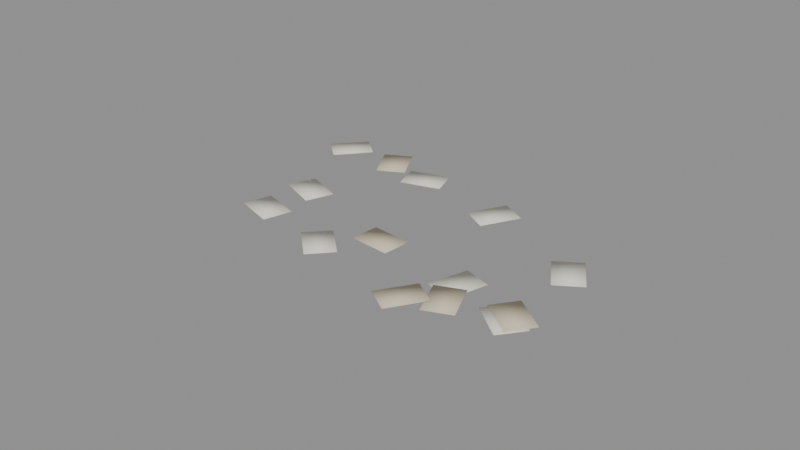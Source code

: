 # Source: papers_scattered.blend  (saved by Blender 5.0.119; exported with 4.5.12 LTS)
import bpy
from mathutils import Matrix  # noqa: F401  (used for matrix-valued properties, if any)

bpy.ops.wm.read_factory_settings(use_empty=True)
scene = bpy.context.scene
scene.name = 'Scene'

# ---- materials (node trees are filled in below, after node groups)
mat_paper = bpy.data.materials.new('paper')
mat_paper.diffuse_color = (0.82, 0.79, 0.68, 1.0)
mat_paper_old = bpy.data.materials.new('paper_old')
mat_paper_old.diffuse_color = (0.68, 0.6, 0.44, 1.0)

# ---- material node trees
mat_paper.use_nodes = True; mat_paper.node_tree.nodes.clear()
_N = mat_paper.node_tree.nodes; _L = mat_paper.node_tree.links
n0 = _N.new('ShaderNodeBsdfPrincipled'); n0.name = 'Principled BSDF'; n0.location = (-200, 100)
n0.inputs[0].default_value = (0.82, 0.79, 0.68, 1.0)
n0.inputs[2].default_value = 0.92
n1 = _N.new('ShaderNodeOutputMaterial'); n1.name = 'Material Output'; n1.location = (200, 100)
_L.new(n0.outputs[0], n1.inputs[0])
n1.is_active_output = True
mat_paper_old.use_nodes = True; mat_paper_old.node_tree.nodes.clear()
_N = mat_paper_old.node_tree.nodes; _L = mat_paper_old.node_tree.links
n0 = _N.new('ShaderNodeBsdfPrincipled'); n0.name = 'Principled BSDF'; n0.location = (-200, 100)
n0.inputs[0].default_value = (0.68, 0.6, 0.44, 1.0)
n0.inputs[2].default_value = 0.95
n1 = _N.new('ShaderNodeOutputMaterial'); n1.name = 'Material Output'; n1.location = (200, 100)
_L.new(n0.outputs[0], n1.inputs[0])
n1.is_active_output = True

# ---- meshes
me_papers_scattered = bpy.data.meshes.new('papers_scattered')
me_papers_scattered.from_pydata([(-0.105, -0.1485, -0.001), (-0.105, -0.1485, 0.001), (-0.105, 0.1485, -0.001), (-0.105, 0.1485, 0.001), (0.105, -0.1485, -0.001), (0.105, -0.1485, 0.001), (0.105, 0.1485, -0.001), (0.105, 0.1485, 0.001), (-0.8235, 0.4354, -0.0002), (-0.8235, 0.4354, 0.0018), (-0.8797, 0.727, -0.0002), (-0.8797, 0.727, 0.0018), (-0.6173, 0.4751, -0.0002), (-0.6173, 0.4751, 0.0018), (-0.6735, 0.7667, -0.0002), (-0.6735, 0.7667, 0.0018), (0.676, 1.104, 0.0006), (0.676, 1.104, 0.0026), (0.9706, 1.142, 0.0006), (0.9706, 1.142, 0.0026), (0.7026, 0.8956, 0.0006), (0.7026, 0.8956, 0.0026), (0.9972, 0.9332, 0.0006), (0.9972, 0.9332, 0.0026), (0.5027, 1.45, 0.0014), (0.5027, 1.45, 0.0034), (0.793, 1.512, 0.0014), (0.793, 1.512, 0.0034), (0.5471, 1.244, 0.0014), (0.5471, 1.244, 0.0034), (0.8374, 1.307, 0.0014), (0.8374, 1.307, 0.0034), (0.9677, 0.4787, 0.0022), (0.9677, 0.4787, 0.0042), (1.218, 0.319, 0.0022), (1.218, 0.319, 0.0042), (0.8548, 0.3017, 0.0022), (0.8548, 0.3017, 0.0042), (1.105, 0.1419, 0.0022), (1.105, 0.1419, 0.0042), (-0.9395, 0.9253, 0.003), (-0.9395, 0.9253, 0.005), (-0.707, 0.7405, 0.003), (-0.707, 0.7405, 0.005), (-1.07, 0.7608, 0.003), (-1.07, 0.7608, 0.005), (-0.8376, 0.5761, 0.003), (-0.8376, 0.5761, 0.005), (1.286, 0.3888, 0.0038), (1.286, 0.3888, 0.0058), (1.347, 0.6793, 0.0038), (1.347, 0.6793, 0.0058), (1.491, 0.345, 0.0038), (1.491, 0.345, 0.0058), (1.553, 0.6355, 0.0038), (1.553, 0.6355, 0.0058), (-1.338, 0.6472, 0.0046), (-1.338, 0.6472, 0.0066), (-1.045, 0.5998, 0.0046), (-1.045, 0.5998, 0.0066), (-1.371, 0.4399, 0.0046), (-1.371, 0.4399, 0.0066), (-1.078, 0.3925, 0.0046), (-1.078, 0.3925, 0.0066), (-0.968, 0.09224, 0.0054), (-0.968, 0.09224, 0.0074), (-0.7072, -0.04976, 0.0054), (-0.7072, -0.04976, 0.0074), (-1.068, -0.0922, 0.0054), (-1.068, -0.0922, 0.0074), (-0.8076, -0.2342, 0.0054), (-0.8076, -0.2342, 0.0074), (-1.333, 0.5846, 0.0062), (-1.333, 0.5846, 0.0082), (-1.038, 0.5459, 0.0062), (-1.038, 0.5459, 0.0082), (-1.36, 0.3764, 0.0062), (-1.36, 0.3764, 0.0082), (-1.065, 0.3377, 0.0062), (-1.065, 0.3377, 0.0082), (-0.06682, 1.348, 0.007), (-0.06682, 1.348, 0.009), (0.2216, 1.277, 0.007), (0.2216, 1.277, 0.009), (-0.1168, 1.144, 0.007), (-0.1168, 1.144, 0.009), (0.1716, 1.073, 0.007), (0.1716, 1.073, 0.009), (0.4992, 0.1826, 0.0078), (0.4992, 0.1826, 0.0098), (0.7055, 0.3963, 0.0078), (0.7055, 0.3963, 0.0098), (0.6503, 0.03673, 0.0078), (0.6503, 0.03673, 0.0098), (0.8566, 0.2504, 0.0078), (0.8566, 0.2504, 0.0098), (-0.8782, 0.8278, 0.0086), (-0.8782, 0.8278, 0.0106), (-0.8578, 1.124, 0.0086), (-0.8578, 1.124, 0.0106), (-0.6686, 0.8134, 0.0086), (-0.6686, 0.8134, 0.0106), (-0.6483, 1.11, 0.0086), (-0.6483, 1.11, 0.0106), (-0.2478, 0.8725, 0.0094), (-0.2478, 0.8725, 0.0114), (0.024, 0.9924, 0.0094), (0.024, 0.9924, 0.0114), (-0.163, 0.6804, 0.0094), (-0.163, 0.6804, 0.0114), (0.1087, 0.8002, 0.0094), (0.1087, 0.8002, 0.0114)], [], [(0, 1, 3, 2), (2, 3, 7, 6), (6, 7, 5, 4), (4, 5, 1, 0), (2, 6, 4, 0), (7, 3, 1, 5), (8, 9, 11, 10), (10, 11, 15, 14), (14, 15, 13, 12), (12, 13, 9, 8), (10, 14, 12, 8), (15, 11, 9, 13), (16, 17, 19, 18), (18, 19, 23, 22), (22, 23, 21, 20), (20, 21, 17, 16), (18, 22, 20, 16), (23, 19, 17, 21), (24, 25, 27, 26), (26, 27, 31, 30), (30, 31, 29, 28), (28, 29, 25, 24), (26, 30, 28, 24), (31, 27, 25, 29), (32, 33, 35, 34), (34, 35, 39, 38), (38, 39, 37, 36), (36, 37, 33, 32), (34, 38, 36, 32), (39, 35, 33, 37), (40, 41, 43, 42), (42, 43, 47, 46), (46, 47, 45, 44), (44, 45, 41, 40), (42, 46, 44, 40), (47, 43, 41, 45), (48, 49, 51, 50), (50, 51, 55, 54), (54, 55, 53, 52), (52, 53, 49, 48), (50, 54, 52, 48), (55, 51, 49, 53), (56, 57, 59, 58), (58, 59, 63, 62), (62, 63, 61, 60), (60, 61, 57, 56), (58, 62, 60, 56), (63, 59, 57, 61), (64, 65, 67, 66), (66, 67, 71, 70), (70, 71, 69, 68), (68, 69, 65, 64), (66, 70, 68, 64), (71, 67, 65, 69), (72, 73, 75, 74), (74, 75, 79, 78), (78, 79, 77, 76), (76, 77, 73, 72), (74, 78, 76, 72), (79, 75, 73, 77), (80, 81, 83, 82), (82, 83, 87, 86), (86, 87, 85, 84), (84, 85, 81, 80), (82, 86, 84, 80), (87, 83, 81, 85), (88, 89, 91, 90), (90, 91, 95, 94), (94, 95, 93, 92), (92, 93, 89, 88), (90, 94, 92, 88), (95, 91, 89, 93), (96, 97, 99, 98), (98, 99, 103, 102), (102, 103, 101, 100), (100, 101, 97, 96), (98, 102, 100, 96), (103, 99, 97, 101), (104, 105, 107, 106), (106, 107, 111, 110), (110, 111, 109, 108), (108, 109, 105, 104), (106, 110, 108, 104), (111, 107, 105, 109)])
me_papers_scattered.polygons.foreach_set('use_smooth', [True] * 84)
me_papers_scattered.polygons.foreach_set('material_index', [0, 0, 0, 0, 0, 0, 0, 0, 0, 0, 0, 0, 0, 0, 0, 0, 0, 0, 0, 0, 0, 0, 0, 0, 1, 1, 1, 1, 1, 1, 1, 1, 1, 1, 1, 1, 0, 0, 0, 0, 0, 0, 0, 0, 0, 0, 0, 0, 0, 0, 0, 0, 0, 0, 1, 1, 1, 1, 1, 1, 0, 0, 0, 0, 0, 0, 0, 0, 0, 0, 0, 0, 1, 1, 1, 1, 1, 1, 1, 1, 1, 1, 1, 1])
_k = set([(0, 1), (0, 2), (0, 4), (1, 3), (1, 5), (2, 3), (2, 6), (3, 7), (4, 5), (4, 6), (5, 7), (6, 7), (8, 9), (8, 10), (8, 12), (9, 11), (9, 13), (10, 11), (10, 14), (11, 15), (12, 13), (12, 14), (13, 15), (14, 15), (16, 17), (16, 18), (16, 20), (17, 19), (17, 21), (18, 19), (18, 22), (19, 23), (20, 21), (20, 22), (21, 23), (22, 23), (24, 25), (24, 26), (24, 28), (25, 27), (25, 29), (26, 27), (26, 30), (27, 31), (28, 29), (28, 30), (29, 31), (30, 31), (32, 33), (32, 34), (32, 36), (33, 35), (33, 37), (34, 35), (34, 38), (35, 39), (36, 37), (36, 38), (37, 39), (38, 39), (40, 41), (40, 42), (40, 44), (41, 43), (41, 45), (42, 43), (42, 46), (43, 47), (44, 45), (44, 46), (45, 47), (46, 47), (48, 49), (48, 50), (48, 52), (49, 51), (49, 53), (50, 51), (50, 54), (51, 55), (52, 53), (52, 54), (53, 55), (54, 55), (56, 57), (56, 58), (56, 60), (57, 59), (57, 61), (58, 59), (58, 62), (59, 63), (60, 61), (60, 62), (61, 63), (62, 63), (64, 65), (64, 66), (64, 68), (65, 67), (65, 69), (66, 67), (66, 70), (67, 71), (68, 69), (68, 70), (69, 71), (70, 71), (72, 73), (72, 74), (72, 76), (73, 75), (73, 77), (74, 75), (74, 78), (75, 79), (76, 77), (76, 78), (77, 79), (78, 79), (80, 81), (80, 82), (80, 84), (81, 83), (81, 85), (82, 83), (82, 86), (83, 87), (84, 85), (84, 86), (85, 87), (86, 87), (88, 89), (88, 90), (88, 92), (89, 91), (89, 93), (90, 91), (90, 94), (91, 95), (92, 93), (92, 94), (93, 95), (94, 95), (96, 97), (96, 98), (96, 100), (97, 99), (97, 101), (98, 99), (98, 102), (99, 103), (100, 101), (100, 102), (101, 103), (102, 103), (104, 105), (104, 106), (104, 108), (105, 107), (105, 109), (106, 107), (106, 110), (107, 111), (108, 109), (108, 110), (109, 111), (110, 111)])
me_papers_scattered.attributes.new('sharp_edge', 'BOOLEAN', 'EDGE').data.foreach_set('value', [ (min(e.vertices), max(e.vertices)) in _k for e in me_papers_scattered.edges])
me_papers_scattered.materials.append(mat_paper)
me_papers_scattered.materials.append(mat_paper_old)
me_papers_scattered.update()

# ---- objects
ob_papers_scattered = bpy.data.objects.new('papers_scattered', me_papers_scattered)

# ---- transforms, parenting, visibility, modifiers, constraints
ob_papers_scattered.location = (0.295, 0.4352, 0.002)
ob_papers_scattered.rotation_euler = (0.0, 0.0, 2.64)

# ---- collection membership
scene.collection.objects.link(ob_papers_scattered)

# ---- scene / render settings (as saved in the file)
scene.frame_start = 1; scene.frame_end = 250; scene.frame_set(1)
scene.render.engine = 'BLENDER_EEVEE_NEXT'
scene.render.bake_bias = 0.0
scene.render.bake_samples = 0
scene.cycles.sampling_pattern = 'TABULATED_SOBOL'
scene.eevee.use_volume_custom_range = False
bpy.context.view_layer.update()

# ---- added for rendering (the .blend has no active camera and no usable light): camera, sun + grey world if the file has none
cam_auto = bpy.data.cameras.new('AutoCamera')
cam_auto.lens = 50.0
cam_auto.sensor_width = 36.0
cam_auto.clip_end = 1000.0
ob_auto_camera = bpy.data.objects.new('AutoCamera', cam_auto)
scene.collection.objects.link(ob_auto_camera)
ob_auto_camera.location = (4.06809, -5.07346, 3.33515)
ob_auto_camera.rotation_euler = (1.09748, -7.21219e-08, 0.694738)
scene.camera = ob_auto_camera
light_auto_sun = bpy.data.lights.new('AutoSun', 'SUN')
light_auto_sun.energy = 3.0
light_auto_sun.angle = 0.0523599
ob_auto_sun = bpy.data.objects.new('AutoSun', light_auto_sun)
scene.collection.objects.link(ob_auto_sun)
ob_auto_sun.rotation_euler = (0.872665, 0.174533, 0.523599)
if scene.world is None:
    world_auto = bpy.data.worlds.new('AutoWorld')
    world_auto.color = (0.3, 0.3, 0.3)
    scene.world = world_auto
bpy.context.view_layer.update()
